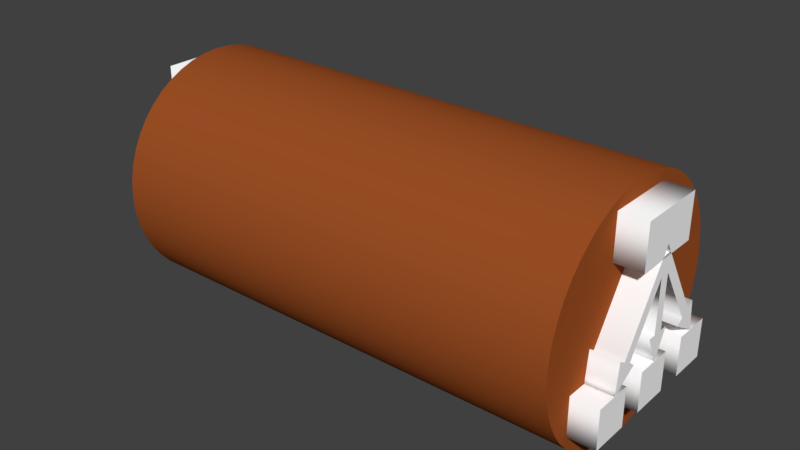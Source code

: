 # Source: AWS_ElasticLoadBalancer_edgy.blend  (saved by Blender 2.78.0; exported with 4.5.12 LTS)
import bpy
from mathutils import Matrix  # noqa: F401  (used for matrix-valued properties, if any)

bpy.ops.wm.read_factory_settings(use_empty=True)
scene = bpy.context.scene
scene.name = 'Scene'

# ---- collections
col_collection_1 = bpy.data.collections.new('Collection 1'); scene.collection.children.link(col_collection_1)

# ---- materials (node trees are filled in below, after node groups)
mat_svgmat_012 = bpy.data.materials.new('SVGMat.012')
mat_svgmat_012.alpha_threshold = 0.0
mat_svgmat_012.diffuse_color = (1.0, 1.0, 1.0, 1.0)
mat_svgmat_012.roughness = 0.5
mat_svgmat_009 = bpy.data.materials.new('SVGMat.009')
mat_svgmat_009.alpha_threshold = 0.0
mat_svgmat_009.diffuse_color = (0.3372, 0.08022, 0.0185, 1.0)
mat_svgmat_009.roughness = 0.5

# ---- material node trees

# ---- world
world_world = bpy.data.worlds.new('World'); scene.world = world_world
world_world.color = (0.05088, 0.05088, 0.05088)
world_world.use_sun_shadow = False
world_world.sun_shadow_jitter_overblur = 0.0
world_world.cycles.sampling_method = 'MANUAL'

# ---- meshes
me_mesh = bpy.data.meshes.new('Mesh')
me_mesh.from_pydata([(0.00158, 0.003316, 0.019), (0.00158, 0.006098, 0.019), (0.004363, 0.006098, 0.019), (0.004363, 0.003316, 0.019), (-0.0003771, -0.000963, 0.019), (-0.0003771, -0.0003733, 0.019), (-0.004105, -0.0003733, 0.019), (0.0001309, -0.003085, 0.019), (0.0004668, -0.002566, 0.019), (0.00117, -0.003751, 0.019), (0.001376, -0.004101, 0.019), (0.001582, -0.004445, 0.019), (0.001186, -0.004397, 0.019), (0.0007377, -0.004346, 0.019), (-0.0005888, -0.004191, 0.019), (-0.0002699, -0.0037, 0.019), (-0.005356, -0.000441, 0.019), (-0.006039, -6.488e-06, 0.019), (-0.005466, 0.0003603, 0.019), (-0.0002699, 0.003687, 0.019), (-0.0005888, 0.004178, 0.019), (0.0007377, 0.004333, 0.019), (0.001186, 0.004384, 0.019), (0.001582, 0.004432, 0.019), (0.001376, 0.004088, 0.019), (0.00117, 0.003738, 0.019), (0.0004668, 0.002553, 0.019), (0.0001309, 0.003072, 0.019), (-0.004105, 0.0003603, 0.019), (-0.0003771, 0.0003603, 0.019), (-0.0003771, 0.0009726, 0.019), (0.0008647, 0.0003603, 0.019), (0.001277, 0.0001572, 0.019), (0.001582, 4.799e-06, 0.019), (0.001277, -0.0001448, 0.019), (0.0008139, -0.0003733, 0.019), (0.001582, -0.005938, 0.019), (0.001582, -0.003155, 0.019), (0.004364, -0.003155, 0.019), (0.004364, -0.005938, 0.019), (0.001582, -0.001398, 0.019), (0.001582, 0.001385, 0.019), (0.004364, 0.001385, 0.019), (0.004364, -0.001398, 0.019), (-0.008384, -0.002512, 0.019), (-0.008384, 0.002499, 0.019), (-0.005265, 0.002499, 0.019), (-0.005265, -0.002512, 0.019), (0.00158, 0.003316, -0.019), (0.00158, 0.006098, -0.019), (0.004363, 0.006098, -0.019), (0.004363, 0.003316, -0.019), (-0.0003771, -0.000963, -0.019), (-0.0003771, -0.0003733, -0.019), (-0.004105, -0.0003733, -0.019), (0.0001309, -0.003085, -0.019), (0.0004668, -0.002566, -0.019), (0.00117, -0.003751, -0.019), (0.001376, -0.004101, -0.019), (0.001582, -0.004445, -0.019), (0.001186, -0.004397, -0.019), (0.0007377, -0.004346, -0.019), (-0.0005888, -0.004191, -0.019), (-0.0002699, -0.0037, -0.019), (-0.005356, -0.000441, -0.019), (-0.006039, -6.488e-06, -0.019), (-0.005466, 0.0003603, -0.019), (-0.0002699, 0.003687, -0.019), (-0.0005888, 0.004178, -0.019), (0.0007377, 0.004333, -0.019), (0.001186, 0.004384, -0.019), (0.001582, 0.004432, -0.019), (0.001376, 0.004088, -0.019), (0.00117, 0.003738, -0.019), (0.0004668, 0.002553, -0.019), (0.0001309, 0.003072, -0.019), (-0.004105, 0.0003603, -0.019), (-0.0003771, 0.0003603, -0.019), (-0.0003771, 0.0009726, -0.019), (0.0008647, 0.0003603, -0.019), (0.001277, 0.0001572, -0.019), (0.001582, 4.799e-06, -0.019), (0.001277, -0.0001448, -0.019), (0.0008139, -0.0003733, -0.019), (0.001582, -0.005938, -0.019), (0.001582, -0.003155, -0.019), (0.004364, -0.003155, -0.019), (0.004364, -0.005938, -0.019), (0.001582, -0.001398, -0.019), (0.001582, 0.001385, -0.019), (0.004364, 0.001385, -0.019), (0.004364, -0.001398, -0.019), (-0.008384, -0.002512, -0.019), (-0.008384, 0.002499, -0.019), (-0.005265, 0.002499, -0.019), (-0.005265, -0.002512, -0.019), (0.00158, 0.003316, -0.019), (0.00158, 0.003316, 0.019), (0.00158, 0.006098, -0.019), (0.00158, 0.006098, 0.019), (0.004363, 0.006098, -0.019), (0.004363, 0.006098, 0.019), (0.004363, 0.003316, -0.019), (0.004363, 0.003316, 0.019), (-0.0003771, -0.000963, -0.019), (-0.0003771, -0.000963, 0.019), (-0.0003771, -0.0003733, -0.019), (-0.0003771, -0.0003733, 0.019), (-0.004105, -0.0003733, -0.019), (-0.004105, -0.0003733, 0.019), (0.0001309, -0.003085, -0.019), (0.0001309, -0.003085, 0.019), (0.0004668, -0.002566, -0.019), (0.0004668, -0.002566, 0.019), (0.00117, -0.003751, -0.019), (0.00117, -0.003751, 0.019), (0.001376, -0.004101, -0.019), (0.001376, -0.004101, 0.019), (0.001582, -0.004445, -0.019), (0.001582, -0.004445, 0.019), (0.001186, -0.004397, -0.019), (0.001186, -0.004397, 0.019), (0.0007377, -0.004346, -0.019), (0.0007377, -0.004346, 0.019), (-0.0005888, -0.004191, -0.019), (-0.0005888, -0.004191, 0.019), (-0.0002699, -0.0037, -0.019), (-0.0002699, -0.0037, 0.019), (-0.005356, -0.000441, -0.019), (-0.005356, -0.000441, 0.019), (-0.006039, -6.488e-06, -0.019), (-0.006039, -6.488e-06, 0.019), (-0.005466, 0.0003603, -0.019), (-0.005466, 0.0003603, 0.019), (-0.0002699, 0.003687, -0.019), (-0.0002699, 0.003687, 0.019), (-0.0005888, 0.004178, -0.019), (-0.0005888, 0.004178, 0.019), (0.0007377, 0.004333, -0.019), (0.0007377, 0.004333, 0.019), (0.001186, 0.004384, -0.019), (0.001186, 0.004384, 0.019), (0.001582, 0.004432, -0.019), (0.001582, 0.004432, 0.019), (0.001376, 0.004088, -0.019), (0.001376, 0.004088, 0.019), (0.00117, 0.003738, -0.019), (0.00117, 0.003738, 0.019), (0.0004668, 0.002553, -0.019), (0.0004668, 0.002553, 0.019), (0.0001309, 0.003072, -0.019), (0.0001309, 0.003072, 0.019), (-0.004105, 0.0003603, -0.019), (-0.004105, 0.0003603, 0.019), (-0.0003771, 0.0003603, -0.019), (-0.0003771, 0.0003603, 0.019), (-0.0003771, 0.0009726, -0.019), (-0.0003771, 0.0009726, 0.019), (0.0008647, 0.0003603, -0.019), (0.0008647, 0.0003603, 0.019), (0.001277, 0.0001572, -0.019), (0.001277, 0.0001572, 0.019), (0.001582, 4.799e-06, -0.019), (0.001582, 4.799e-06, 0.019), (0.001277, -0.0001448, -0.019), (0.001277, -0.0001448, 0.019), (0.0008139, -0.0003733, -0.019), (0.0008139, -0.0003733, 0.019), (0.001582, -0.005938, -0.019), (0.001582, -0.005938, 0.019), (0.001582, -0.003155, -0.019), (0.001582, -0.003155, 0.019), (0.004364, -0.003155, -0.019), (0.004364, -0.003155, 0.019), (0.004364, -0.005938, -0.019), (0.004364, -0.005938, 0.019), (0.001582, -0.001398, -0.019), (0.001582, -0.001398, 0.019), (0.001582, 0.001385, -0.019), (0.001582, 0.001385, 0.019), (0.004364, 0.001385, -0.019), (0.004364, 0.001385, 0.019), (0.004364, -0.001398, -0.019), (0.004364, -0.001398, 0.019), (-0.008384, -0.002512, -0.019), (-0.008384, -0.002512, 0.019), (-0.008384, 0.002499, -0.019), (-0.008384, 0.002499, 0.019), (-0.005265, 0.002499, -0.019), (-0.005265, 0.002499, 0.019), (-0.005265, -0.002512, -0.019), (-0.005265, -0.002512, 0.019), (-0.0009042, -0.00846, 0.01708), (-0.002069, -0.008382, 0.01708), (-0.003186, -0.008153, 0.01708), (-0.004246, -0.007785, 0.01708), (-0.005238, -0.007287, 0.01708), (-0.006151, -0.00667, 0.01708), (-0.006976, -0.005944, 0.01708), (-0.007702, -0.00512, 0.01708), (-0.008319, -0.004206, 0.01708), (-0.008817, -0.003215, 0.01708), (-0.009185, -0.002155, 0.01708), (-0.009414, -0.001038, 0.01708), (-0.009492, 0.0001263, 0.01708), (-0.009414, 0.001291, 0.01708), (-0.009185, 0.002408, 0.01708), (-0.008817, 0.003467, 0.01708), (-0.008319, 0.004459, 0.01708), (-0.007702, 0.005372, 0.01708), (-0.006976, 0.006197, 0.01708), (-0.006151, 0.006923, 0.01708), (-0.005238, 0.00754, 0.01708), (-0.004246, 0.008038, 0.01708), (-0.003186, 0.008406, 0.01708), (-0.002069, 0.008634, 0.01708), (-0.0009042, 0.008713, 0.01708), (0.0002607, 0.008634, 0.01708), (0.001378, 0.008406, 0.01708), (0.002438, 0.008038, 0.01708), (0.003429, 0.00754, 0.01708), (0.004343, 0.006923, 0.01708), (0.005168, 0.006197, 0.01708), (0.005894, 0.005372, 0.01708), (0.006511, 0.004459, 0.01708), (0.007009, 0.003467, 0.01708), (0.007377, 0.002408, 0.01708), (0.007606, 0.001291, 0.01708), (0.007684, 0.0001263, 0.01708), (0.007606, -0.001038, 0.01708), (0.007377, -0.002155, 0.01708), (0.007009, -0.003215, 0.01708), (0.006511, -0.004206, 0.01708), (0.005894, -0.00512, 0.01708), (0.005168, -0.005944, 0.01708), (0.004343, -0.00667, 0.01708), (0.003429, -0.007287, 0.01708), (0.002438, -0.007785, 0.01708), (0.001378, -0.008153, 0.01708), (0.0002607, -0.008382, 0.01708), (-0.0009042, -0.00846, -0.01692), (-0.002069, -0.008382, -0.01692), (-0.003186, -0.008153, -0.01692), (-0.004246, -0.007785, -0.01692), (-0.005238, -0.007287, -0.01692), (-0.006151, -0.00667, -0.01692), (-0.006976, -0.005944, -0.01692), (-0.007702, -0.00512, -0.01692), (-0.008319, -0.004206, -0.01692), (-0.008817, -0.003215, -0.01692), (-0.009185, -0.002155, -0.01692), (-0.009414, -0.001038, -0.01692), (-0.009492, 0.0001263, -0.01692), (-0.009414, 0.001291, -0.01692), (-0.009185, 0.002408, -0.01692), (-0.008817, 0.003467, -0.01692), (-0.008319, 0.004459, -0.01692), (-0.007702, 0.005372, -0.01692), (-0.006976, 0.006197, -0.01692), (-0.006151, 0.006923, -0.01692), (-0.005238, 0.00754, -0.01692), (-0.004246, 0.008038, -0.01692), (-0.003186, 0.008406, -0.01692), (-0.002069, 0.008634, -0.01692), (-0.0009042, 0.008713, -0.01692), (0.0002607, 0.008634, -0.01692), (0.001378, 0.008406, -0.01692), (0.002438, 0.008038, -0.01692), (0.003429, 0.00754, -0.01692), (0.004343, 0.006923, -0.01692), (0.005168, 0.006197, -0.01692), (0.005894, 0.005372, -0.01692), (0.006511, 0.004459, -0.01692), (0.007009, 0.003467, -0.01692), (0.007377, 0.002408, -0.01692), (0.007606, 0.001291, -0.01692), (0.007684, 0.0001263, -0.01692), (0.007606, -0.001038, -0.01692), (0.007377, -0.002155, -0.01692), (0.007009, -0.003215, -0.01692), (0.006511, -0.004206, -0.01692), (0.005894, -0.00512, -0.01692), (0.005168, -0.005944, -0.01692), (0.004343, -0.00667, -0.01692), (0.003429, -0.007287, -0.01692), (0.002438, -0.007785, -0.01692), (0.001378, -0.008153, -0.01692), (0.0002607, -0.008382, -0.01692), (-0.0009042, -0.00846, -0.01692), (-0.0009042, -0.00846, 0.01708), (-0.002069, -0.008382, -0.01692), (-0.002069, -0.008382, 0.01708), (-0.003186, -0.008153, -0.01692), (-0.003186, -0.008153, 0.01708), (-0.004246, -0.007785, -0.01692), (-0.004246, -0.007785, 0.01708), (-0.005238, -0.007287, -0.01692), (-0.005238, -0.007287, 0.01708), (-0.006151, -0.00667, -0.01692), (-0.006151, -0.00667, 0.01708), (-0.006976, -0.005944, -0.01692), (-0.006976, -0.005944, 0.01708), (-0.007702, -0.00512, -0.01692), (-0.007702, -0.00512, 0.01708), (-0.008319, -0.004206, -0.01692), (-0.008319, -0.004206, 0.01708), (-0.008817, -0.003215, -0.01692), (-0.008817, -0.003215, 0.01708), (-0.009185, -0.002155, -0.01692), (-0.009185, -0.002155, 0.01708), (-0.009414, -0.001038, -0.01692), (-0.009414, -0.001038, 0.01708), (-0.009492, 0.0001263, -0.01692), (-0.009492, 0.0001263, 0.01708), (-0.009414, 0.001291, -0.01692), (-0.009414, 0.001291, 0.01708), (-0.009185, 0.002408, -0.01692), (-0.009185, 0.002408, 0.01708), (-0.008817, 0.003467, -0.01692), (-0.008817, 0.003467, 0.01708), (-0.008319, 0.004459, -0.01692), (-0.008319, 0.004459, 0.01708), (-0.007702, 0.005372, -0.01692), (-0.007702, 0.005372, 0.01708), (-0.006976, 0.006197, -0.01692), (-0.006976, 0.006197, 0.01708), (-0.006151, 0.006923, -0.01692), (-0.006151, 0.006923, 0.01708), (-0.005238, 0.00754, -0.01692), (-0.005238, 0.00754, 0.01708), (-0.004246, 0.008038, -0.01692), (-0.004246, 0.008038, 0.01708), (-0.003186, 0.008406, -0.01692), (-0.003186, 0.008406, 0.01708), (-0.002069, 0.008634, -0.01692), (-0.002069, 0.008634, 0.01708), (-0.0009042, 0.008713, -0.01692), (-0.0009042, 0.008713, 0.01708), (0.0002607, 0.008634, -0.01692), (0.0002607, 0.008634, 0.01708), (0.001378, 0.008406, -0.01692), (0.001378, 0.008406, 0.01708), (0.002438, 0.008038, -0.01692), (0.002438, 0.008038, 0.01708), (0.003429, 0.00754, -0.01692), (0.003429, 0.00754, 0.01708), (0.004343, 0.006923, -0.01692), (0.004343, 0.006923, 0.01708), (0.005168, 0.006197, -0.01692), (0.005168, 0.006197, 0.01708), (0.005894, 0.005372, -0.01692), (0.005894, 0.005372, 0.01708), (0.006511, 0.004459, -0.01692), (0.006511, 0.004459, 0.01708), (0.007009, 0.003467, -0.01692), (0.007009, 0.003467, 0.01708), (0.007377, 0.002408, -0.01692), (0.007377, 0.002408, 0.01708), (0.007606, 0.001291, -0.01692), (0.007606, 0.001291, 0.01708), (0.007684, 0.0001263, -0.01692), (0.007684, 0.0001263, 0.01708), (0.007606, -0.001038, -0.01692), (0.007606, -0.001038, 0.01708), (0.007377, -0.002155, -0.01692), (0.007377, -0.002155, 0.01708), (0.007009, -0.003215, -0.01692), (0.007009, -0.003215, 0.01708), (0.006511, -0.004206, -0.01692), (0.006511, -0.004206, 0.01708), (0.005894, -0.00512, -0.01692), (0.005894, -0.00512, 0.01708), (0.005168, -0.005944, -0.01692), (0.005168, -0.005944, 0.01708), (0.004343, -0.00667, -0.01692), (0.004343, -0.00667, 0.01708), (0.003429, -0.007287, -0.01692), (0.003429, -0.007287, 0.01708), (0.002438, -0.007785, -0.01692), (0.002438, -0.007785, 0.01708), (0.001378, -0.008153, -0.01692), (0.001378, -0.008153, 0.01708), (0.0002607, -0.008382, -0.01692), (0.0002607, -0.008382, 0.01708)], [], [(0, 23, 1), (23, 2, 1), (23, 3, 2), (22, 24, 23), (0, 3, 23), (21, 24, 22), (20, 24, 21), (19, 24, 20), (19, 25, 24), (19, 27, 25), (27, 26, 25), (18, 27, 19), (18, 28, 27), (44, 46, 45), (44, 17, 46), (17, 18, 46), (18, 16, 46), (16, 47, 46), (40, 33, 41), (33, 42, 41), (33, 43, 42), (29, 31, 30), (16, 28, 18), (16, 29, 28), (16, 31, 29), (16, 32, 31), (16, 33, 32), (16, 6, 33), (6, 34, 33), (40, 43, 33), (44, 16, 17), (6, 35, 34), (16, 7, 6), (5, 35, 6), (4, 35, 5), (44, 47, 16), (15, 7, 16), (7, 9, 8), (15, 9, 7), (36, 11, 37), (11, 38, 37), (11, 39, 38), (14, 9, 15), (14, 10, 9), (14, 12, 10), (12, 11, 10), (13, 12, 14), (36, 39, 11), (71, 48, 49), (50, 71, 49), (51, 71, 50), (72, 70, 71), (51, 48, 71), (72, 69, 70), (72, 68, 69), (72, 67, 68), (73, 67, 72), (75, 67, 73), (74, 75, 73), (75, 66, 67), (76, 66, 75), (94, 92, 93), (65, 92, 94), (66, 65, 94), (64, 66, 94), (95, 64, 94), (81, 88, 89), (90, 81, 89), (91, 81, 90), (79, 77, 78), (76, 64, 66), (77, 64, 76), (79, 64, 77), (80, 64, 79), (81, 64, 80), (54, 64, 81), (82, 54, 81), (91, 88, 81), (64, 92, 65), (83, 54, 82), (55, 64, 54), (83, 53, 54), (83, 52, 53), (95, 92, 64), (55, 63, 64), (57, 55, 56), (57, 63, 55), (59, 84, 85), (86, 59, 85), (87, 59, 86), (57, 62, 63), (58, 62, 57), (60, 62, 58), (59, 60, 58), (60, 61, 62), (87, 84, 59), (97, 99, 98, 96), (99, 101, 100, 98), (101, 103, 102, 100), (103, 97, 96, 102), (105, 107, 106, 104), (107, 109, 108, 106), (109, 111, 110, 108), (111, 113, 112, 110), (113, 115, 114, 112), (115, 117, 116, 114), (117, 119, 118, 116), (119, 121, 120, 118), (121, 123, 122, 120), (123, 125, 124, 122), (125, 127, 126, 124), (127, 129, 128, 126), (129, 131, 130, 128), (131, 133, 132, 130), (133, 135, 134, 132), (135, 137, 136, 134), (137, 139, 138, 136), (139, 141, 140, 138), (141, 143, 142, 140), (143, 145, 144, 142), (145, 147, 146, 144), (147, 149, 148, 146), (149, 151, 150, 148), (151, 153, 152, 150), (153, 155, 154, 152), (155, 157, 156, 154), (157, 159, 158, 156), (159, 161, 160, 158), (161, 163, 162, 160), (163, 165, 164, 162), (165, 167, 166, 164), (167, 105, 104, 166), (169, 171, 170, 168), (171, 173, 172, 170), (173, 175, 174, 172), (175, 169, 168, 174), (177, 179, 178, 176), (179, 181, 180, 178), (181, 183, 182, 180), (183, 177, 176, 182), (185, 187, 186, 184), (187, 189, 188, 186), (189, 191, 190, 188), (191, 185, 184, 190), (215, 217, 216), (214, 217, 215), (214, 218, 217), (213, 218, 214), (213, 219, 218), (212, 219, 213), (212, 220, 219), (211, 220, 212), (211, 221, 220), (210, 221, 211), (210, 222, 221), (209, 222, 210), (209, 223, 222), (208, 223, 209), (208, 224, 223), (207, 224, 208), (207, 225, 224), (206, 225, 207), (206, 226, 225), (206, 227, 226), (205, 227, 206), (205, 228, 227), (204, 228, 205), (203, 228, 204), (203, 229, 228), (203, 230, 229), (202, 230, 203), (201, 230, 202), (201, 231, 230), (200, 231, 201), (200, 232, 231), (199, 232, 200), (199, 233, 232), (198, 233, 199), (198, 234, 233), (197, 234, 198), (197, 235, 234), (197, 236, 235), (196, 236, 197), (196, 237, 236), (195, 237, 196), (194, 237, 195), (194, 238, 237), (193, 238, 194), (193, 239, 238), (192, 239, 193), (265, 263, 264), (265, 262, 263), (266, 262, 265), (266, 261, 262), (267, 261, 266), (267, 260, 261), (268, 260, 267), (268, 259, 260), (269, 259, 268), (269, 258, 259), (270, 258, 269), (270, 257, 258), (271, 257, 270), (271, 256, 257), (272, 256, 271), (272, 255, 256), (273, 255, 272), (273, 254, 255), (274, 254, 273), (275, 254, 274), (275, 253, 254), (276, 253, 275), (276, 252, 253), (276, 251, 252), (277, 251, 276), (278, 251, 277), (278, 250, 251), (278, 249, 250), (279, 249, 278), (279, 248, 249), (280, 248, 279), (280, 247, 248), (281, 247, 280), (281, 246, 247), (282, 246, 281), (282, 245, 246), (283, 245, 282), (284, 245, 283), (284, 244, 245), (285, 244, 284), (285, 243, 244), (285, 242, 243), (286, 242, 285), (286, 241, 242), (287, 241, 286), (287, 240, 241), (289, 291, 290, 288), (291, 293, 292, 290), (293, 295, 294, 292), (295, 297, 296, 294), (297, 299, 298, 296), (299, 301, 300, 298), (301, 303, 302, 300), (303, 305, 304, 302), (305, 307, 306, 304), (307, 309, 308, 306), (309, 311, 310, 308), (311, 313, 312, 310), (313, 315, 314, 312), (315, 317, 316, 314), (317, 319, 318, 316), (319, 321, 320, 318), (321, 323, 322, 320), (323, 325, 324, 322), (325, 327, 326, 324), (327, 329, 328, 326), (329, 331, 330, 328), (331, 333, 332, 330), (333, 335, 334, 332), (335, 337, 336, 334), (337, 339, 338, 336), (339, 341, 340, 338), (341, 343, 342, 340), (343, 345, 344, 342), (345, 347, 346, 344), (347, 349, 348, 346), (349, 351, 350, 348), (351, 353, 352, 350), (353, 355, 354, 352), (355, 357, 356, 354), (357, 359, 358, 356), (359, 361, 360, 358), (361, 363, 362, 360), (363, 365, 364, 362), (365, 367, 366, 364), (367, 369, 368, 366), (369, 371, 370, 368), (371, 373, 372, 370), (373, 375, 374, 372), (375, 377, 376, 374), (377, 379, 378, 376), (379, 381, 380, 378), (381, 383, 382, 380), (383, 289, 288, 382)])
me_mesh.polygons.foreach_set('use_smooth', [0, 0, 0, 0, 0, 0, 0, 0, 0, 0, 0, 0, 0, 0, 0, 0, 0, 0, 0, 0, 0, 0, 0, 0, 0, 0, 0, 0, 0, 0, 0, 0, 0, 0, 0, 0, 0, 0, 0, 0, 0, 0, 0, 0, 0, 0, 0, 0, 0, 0, 0, 0, 0, 0, 0, 0, 0, 0, 0, 0, 0, 0, 0, 0, 0, 0, 0, 0, 0, 0, 0, 0, 0, 0, 0, 0, 0, 0, 0, 0, 0, 0, 0, 0, 0, 0, 0, 0, 0, 0, 0, 0, 0, 0, 0, 0, 1, 1, 1, 1, 1, 1, 1, 1, 1, 1, 1, 1, 1, 1, 1, 1, 1, 1, 1, 1, 1, 1, 1, 1, 1, 1, 1, 1, 1, 1, 1, 1, 1, 1, 1, 1, 1, 1, 1, 1, 1, 1, 1, 1, 1, 1, 1, 1, 0, 0, 0, 0, 0, 0, 0, 0, 0, 0, 0, 0, 0, 0, 0, 0, 0, 0, 0, 0, 0, 0, 0, 0, 0, 0, 0, 0, 0, 0, 0, 0, 0, 0, 0, 0, 0, 0, 0, 0, 0, 0, 0, 0, 0, 0, 0, 0, 0, 0, 0, 0, 0, 0, 0, 0, 0, 0, 0, 0, 0, 0, 0, 0, 0, 0, 0, 0, 0, 0, 0, 0, 0, 0, 0, 0, 0, 0, 0, 0, 0, 0, 0, 0, 0, 0, 0, 0, 0, 0, 0, 0, 1, 1, 1, 1, 1, 1, 1, 1, 1, 1, 1, 1, 1, 1, 1, 1, 1, 1, 1, 1, 1, 1, 1, 1, 1, 1, 1, 1, 1, 1, 1, 1, 1, 1, 1, 1, 1, 1, 1, 1, 1, 1, 1, 1, 1, 1, 1, 1])
me_mesh.polygons.foreach_set('material_index', [0, 0, 0, 0, 0, 0, 0, 0, 0, 0, 0, 0, 0, 0, 0, 0, 0, 0, 0, 0, 0, 0, 0, 0, 0, 0, 0, 0, 0, 0, 0, 0, 0, 0, 0, 0, 0, 0, 0, 0, 0, 0, 0, 0, 0, 0, 0, 0, 0, 0, 0, 0, 0, 0, 0, 0, 0, 0, 0, 0, 0, 0, 0, 0, 0, 0, 0, 0, 0, 0, 0, 0, 0, 0, 0, 0, 0, 0, 0, 0, 0, 0, 0, 0, 0, 0, 0, 0, 0, 0, 0, 0, 0, 0, 0, 0, 0, 0, 0, 0, 0, 0, 0, 0, 0, 0, 0, 0, 0, 0, 0, 0, 0, 0, 0, 0, 0, 0, 0, 0, 0, 0, 0, 0, 0, 0, 0, 0, 0, 0, 0, 0, 0, 0, 0, 0, 0, 0, 0, 0, 0, 0, 0, 0, 1, 1, 1, 1, 1, 1, 1, 1, 1, 1, 1, 1, 1, 1, 1, 1, 1, 1, 1, 1, 1, 1, 1, 1, 1, 1, 1, 1, 1, 1, 1, 1, 1, 1, 1, 1, 1, 1, 1, 1, 1, 1, 1, 1, 1, 1, 1, 1, 1, 1, 1, 1, 1, 1, 1, 1, 1, 1, 1, 1, 1, 1, 1, 1, 1, 1, 1, 1, 1, 1, 1, 1, 1, 1, 1, 1, 1, 1, 1, 1, 1, 1, 1, 1, 1, 1, 1, 1, 1, 1, 1, 1, 1, 1, 1, 1, 1, 1, 1, 1, 1, 1, 1, 1, 1, 1, 1, 1, 1, 1, 1, 1, 1, 1, 1, 1, 1, 1, 1, 1, 1, 1, 1, 1, 1, 1, 1, 1, 1, 1, 1, 1, 1, 1, 1, 1, 1, 1, 1, 1])
me_mesh.materials.append(mat_svgmat_012)
me_mesh.materials.append(mat_svgmat_009)
me_mesh.use_remesh_preserve_volume = False
me_mesh.use_remesh_preserve_attributes = False
me_mesh.use_mirror_vertex_groups = False
me_mesh.update()

# ---- objects
ob_aws_elb = bpy.data.objects.new('AWS-ELB', me_mesh)

# ---- transforms, parenting, visibility, modifiers, constraints
ob_aws_elb.location = (0.01474, -0.0519, -0.0282)
ob_aws_elb.rotation_euler = (-0.0, 1.571, 0.0)
ob_aws_elb.scale = (21.5, 21.5, 21.5)
ob_aws_elb.lineart.crease_threshold = 0.0

# ---- collection membership
col_collection_1.objects.link(ob_aws_elb)

# ---- scene / render settings (as saved in the file)
scene.frame_start = 1; scene.frame_end = 250; scene.frame_set(0)
scene.render.engine = 'CYCLES'
scene.render.resolution_percentage = 50
scene.render.dither_intensity = 0.0
scene.cycles.use_denoising = False
scene.cycles.samples = 128
scene.cycles.sampling_pattern = 'TABULATED_SOBOL'
scene.cycles.light_sampling_threshold = 0.0
scene.cycles.use_adaptive_sampling = False
scene.cycles.use_light_tree = False
scene.cycles.blur_glossy = 0.0
scene.cycles.sample_clamp_indirect = 0.0
scene.view_settings.view_transform = 'Standard'
bpy.context.view_layer.update()

# ---- added for rendering (the .blend has no active camera and no usable light): camera, sun
cam_auto = bpy.data.cameras.new('AutoCamera')
cam_auto.lens = 50.0
cam_auto.sensor_width = 36.0
cam_auto.clip_end = 1000.0
ob_auto_camera = bpy.data.objects.new('AutoCamera', cam_auto)
scene.collection.objects.link(ob_auto_camera)
ob_auto_camera.location = (0.912017, -1.12592, 0.709067)
ob_auto_camera.rotation_euler = (1.09748, -7.21219e-08, 0.694738)
scene.camera = ob_auto_camera
light_auto_sun = bpy.data.lights.new('AutoSun', 'SUN')
light_auto_sun.energy = 3.0
light_auto_sun.angle = 0.0523599
ob_auto_sun = bpy.data.objects.new('AutoSun', light_auto_sun)
scene.collection.objects.link(ob_auto_sun)
ob_auto_sun.rotation_euler = (0.872665, 0.174533, 0.523599)
bpy.context.view_layer.update()
